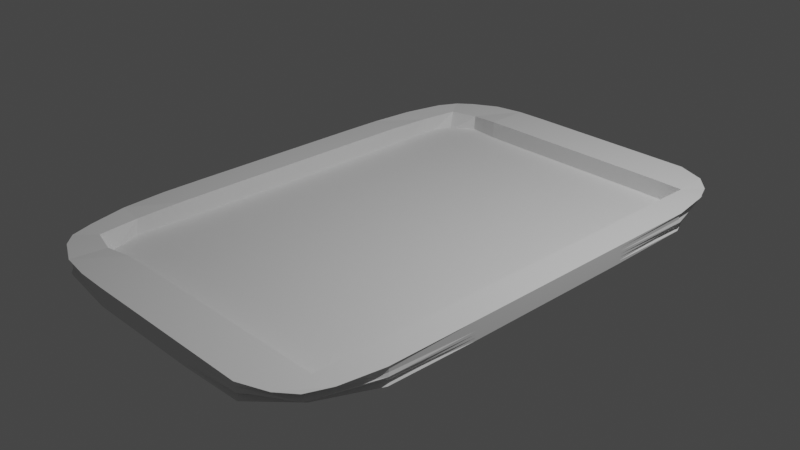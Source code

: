 # Source: Tray.blend  (saved by Blender 3.6.13; exported with 4.5.12 LTS)
import bpy
from mathutils import Matrix  # noqa: F401  (used for matrix-valued properties, if any)

bpy.ops.wm.read_factory_settings(use_empty=True)
scene = bpy.context.scene
scene.name = 'Scene'

# ---- collections
col_collection = bpy.data.collections.new('Collection'); scene.collection.children.link(col_collection)

# ---- world
world_world = bpy.data.worlds.new('World'); scene.world = world_world
world_world.use_nodes = True; world_world.node_tree.nodes.clear()
_N = world_world.node_tree.nodes; _L = world_world.node_tree.links
n0 = _N.new('ShaderNodeOutputWorld'); n0.name = 'World Output'; n0.location = (300, 300)
n1 = _N.new('ShaderNodeBackground'); n1.name = 'Background'; n1.location = (10, 300)
n1.inputs[0].default_value = (0.05088, 0.05088, 0.05088, 1.0)
_L.new(n1.outputs[0], n0.inputs[0])
n0.is_active_output = True
world_world.color = (0.05088, 0.05088, 0.05088)
world_world.use_sun_shadow = False
world_world.sun_shadow_jitter_overblur = 0.0

# ---- cameras
cam_camera = bpy.data.cameras.new('Camera')
cam_camera.clip_end = 100.0
cam_camera.ortho_scale = 7.314

# ---- lights
light_light = bpy.data.lights.new('Light', 'POINT')
light_light.transmission_factor = 0.0
light_light.energy = 1000.0
light_light.shadow_soft_size = 0.1
light_light.shadow_maximum_resolution = 0.006
light_light.use_absolute_resolution = True

# ---- meshes
me_cube = bpy.data.meshes.new('Cube')
me_cube.from_pydata([(-0.8518, -0.8519, -0.8603), (-0.8911, -0.8869, 0.8559), (-0.8605, 0.8606, -0.8737), (-0.8869, 0.8912, 0.856), (0.8653, -0.8661, -0.8824), (0.9047, -0.9062, 0.8715), (0.8661, 0.8654, -0.8825), (0.9065, 0.9043, 0.8715), (-0.9526, 0.6529, -0.9539), (-1.0, 0.3333, -1.0), (-1.0, -2.98e-08, -1.0), (-1.0, -0.3333, -1.0), (-0.9539, -0.6542, -0.9543), (-0.8603, -0.8596, -0.6276), (-0.8676, -0.8674, -0.3233), (-0.8446, -0.8444, 0.0005498), (-0.8552, -0.855, 0.3243), (-0.8738, -0.8731, 0.6313), (-0.9799, -0.664, 0.9604), (-1.0, -0.3333, 1.0), (-1.0, 2.98e-08, 1.0), (-1.0, 0.3333, 1.0), (-0.9811, 0.6643, 0.9647), (-0.8732, 0.8742, 0.6318), (-0.8554, 0.8557, 0.3245), (-0.845, 0.845, 0.0002891), (-0.8682, 0.8682, -0.3244), (-0.8625, 0.8626, -0.632), (0.6646, 0.9922, -0.9923), (0.3333, 1.0, -1.0), (-2.98e-08, 1.0, -1.0), (-0.3333, 1.0, -1.0), (-0.6532, 0.9535, -0.9549), (-0.6631, 0.9795, 0.9611), (-0.3333, 1.0, 1.0), (2.98e-08, 1.0, 1.0), (0.3333, 1.0, 1.0), (0.6667, 1.0, 1.0), (0.8946, 0.894, 0.6356), (0.8794, 0.8793, 0.3257), (0.9002, 0.9002, -0.001263), (0.8745, 0.8745, -0.3301), (0.8517, 0.8515, -0.6364), (0.9918, -0.6645, -0.9919), (1.0, -0.3333, -1.0), (1.0, 2.98e-08, -1.0), (1.0, 0.3333, -1.0), (0.9916, 0.6643, -0.9918), (1.0, 0.6667, 1.0), (1.0, 0.3333, 1.0), (1.0, -2.98e-08, 1.0), (1.0, -0.3333, 1.0), (1.0, -0.6667, 1.0), (0.8941, -0.8945, 0.6356), (0.8793, -0.8794, 0.3257), (0.9002, -0.9002, -0.001263), (0.8745, -0.8745, -0.3301), (0.8515, -0.8517, -0.6364), (-0.6553, -0.9556, -0.9554), (-0.3333, -1.0, -1.0), (2.98e-08, -1.0, -1.0), (0.3333, -1.0, -1.0), (0.6644, -0.992, -0.9922), (0.6667, -1.0, 1.0), (0.3333, -1.0, 1.0), (-2.98e-08, -1.0, 1.0), (-0.3333, -1.0, 1.0), (-0.6644, -0.9815, 0.9654), (-0.666, 0.6655, -0.9986), (-0.6667, 0.3333, -1.0), (-0.6667, -2.98e-08, -1.0), (-0.6667, -0.3333, -1.0), (-0.6655, -0.666, -0.9986), (-0.3333, 0.6667, -1.0), (-0.3333, 0.3333, -1.0), (-0.3333, -2.98e-08, -1.0), (-0.3333, -0.3333, -1.0), (-0.3333, -0.6667, -1.0), (-1.987e-08, 0.6667, -1.0), (-9.934e-09, 0.3333, -1.0), (8.882e-16, -2.98e-08, -1.0), (9.934e-09, -0.3333, -1.0), (1.987e-08, -0.6667, -1.0), (0.3333, 0.6667, -1.0), (0.3333, 0.3333, -1.0), (0.3333, -2.98e-08, -1.0), (0.3333, -0.3333, -1.0), (0.3333, -0.6667, -1.0), (0.6667, 0.6667, -1.0), (0.6667, 0.3333, -1.0), (0.6667, -2.98e-08, -1.0), (0.6667, -0.3333, -1.0), (0.6667, -0.6667, -1.0), (0.646, -0.9787, -0.6619), (0.3333, -1.0, -0.6667), (-0.3341, -1.0, -0.6667), (-0.6507, -0.9786, -0.6556), (0.6561, -0.9894, -0.3332), (0.3333, -1.0, -0.3333), (-0.3333, -1.0, -0.3333), (-0.6507, -0.9832, -0.3306), (0.6655, -0.9988, -1.359e-05), (0.3333, -1.0, -9.934e-09), (-0.3372, -0.9998, 2.379e-06), (-0.6425, -0.9753, 0.0002543), (0.6591, -0.9925, 0.3327), (0.3333, -1.0, 0.3333), (-0.3333, -1.0, 0.3333), (-0.6451, -0.9782, 0.3309), (0.6595, -0.9929, 0.6646), (0.3333, -1.0, 0.6667), (-0.3338, -1.0, 0.6667), (-0.645, -0.9772, 0.6587), (0.9786, 0.6458, -0.6618), (1.0, 0.3333, -0.6667), (1.0, -0.3333, -0.6667), (0.9785, -0.6459, -0.6618), (0.9904, 0.6571, -0.3332), (1.0, 0.3333, -0.3333), (1.0, -0.3333, -0.3333), (0.9904, -0.6571, -0.3332), (0.9993, 0.6659, -7.495e-06), (1.0, 0.3333, -2.98e-08), (1.0, -0.3333, -2.98e-08), (0.9993, -0.6659, -7.494e-06), (0.9939, 0.6605, 0.3329), (1.0, 0.3333, 0.3333), (1.0, -0.3333, 0.3333), (0.9939, -0.6606, 0.3329), (0.994, 0.6606, 0.6649), (1.0, 0.3333, 0.6667), (1.0, -0.3333, 0.6667), (0.994, -0.6607, 0.6649), (-0.6402, 0.9684, -0.6536), (-0.334, 0.9999, -0.6666), (0.3333, 1.0, -0.6667), (0.646, 0.9787, -0.6619), (-0.6431, 0.9756, -0.33), (-0.3333, 1.0, -0.3333), (0.3333, 1.0, -0.3333), (0.6561, 0.9894, -0.3332), (-0.6299, 0.9628, 0.0003572), (-0.337, 0.9996, 3.807e-06), (0.3333, 1.0, -2.98e-08), (0.6655, 0.9988, -1.36e-05), (-0.6384, 0.9716, 0.3309), (-0.3333, 1.0, 0.3333), (0.3333, 1.0, 0.3333), (0.6591, 0.9924, 0.3327), (-0.6433, 0.9758, 0.6585), (-0.3338, 1.0, 0.6667), (0.3333, 1.0, 0.6667), (0.6595, 0.9928, 0.6646), (-0.9676, -0.6396, -0.6526), (-0.9999, -0.3343, -0.6666), (-0.9999, 0.3343, -0.6666), (-0.9678, 0.6399, -0.6533), (-0.9763, -0.6437, -0.3298), (-1.0, -0.3333, -0.3333), (-1.0, 0.3333, -0.3333), (-0.9764, 0.6439, -0.3301), (-0.9642, -0.6312, 0.0003807), (-0.9998, -0.3353, 2.158e-06), (-0.9998, 0.3353, 1.424e-06), (-0.9642, 0.6312, 0.0002646), (-0.9725, -0.6394, 0.3304), (-1.0, -0.3333, 0.3333), (-1.0, 0.3333, 0.3333), (-0.9721, 0.639, 0.3307), (-0.9736, -0.6429, 0.6544), (-1.0, -0.334, 0.6666), (-1.0, 0.334, 0.6667), (-0.9764, 0.6443, 0.6586), (-0.9344, 0.8137, 0.9489), (0.8236, 0.9603, 0.982), (0.9621, -0.8241, 0.9829), (-0.8138, -0.9347, 0.9492), (-0.9297, -0.8058, 0.9143), (-0.9973, -0.5, 0.9996), (-1.0, -0.1667, 1.0), (-1.0, 0.1667, 1.0), (-0.9971, 0.5, 0.9993), (-0.8058, 0.93, 0.9149), (-0.5, 0.9973, 0.9995), (-0.1667, 1.0, 1.0), (0.1667, 1.0, 1.0), (0.5, 1.0, 1.0), (0.9612, 0.8217, 0.9805), (1.0, 0.5, 1.0), (1.0, 0.1667, 1.0), (1.0, -0.1667, 1.0), (1.0, -0.5, 1.0), (0.821, -0.9592, 0.9783), (0.5, -1.0, 1.0), (0.1667, -1.0, 1.0), (-0.1667, -1.0, 1.0), (-0.5, -0.9974, 0.9994), (0.6667, -0.8333, 1.0), (0.6667, 0.8333, 1.0), (0.3333, -0.8333, 1.0), (0.3333, 0.8333, 1.0), (-2.484e-08, -0.8333, 1.0), (2.484e-08, 0.8333, 1.0), (-0.3333, -0.8333, 1.0), (-0.3333, 0.8333, 1.0), (-0.6657, -0.8456, 0.73), (-0.6661, 0.8464, 0.71), (0.8333, 0.6667, 1.0), (0.8333, 0.3333, 1.0), (0.8333, -2.98e-08, 1.0), (0.8333, -0.3333, 1.0), (0.8333, -0.6667, 1.0), (-0.8457, 0.6659, 0.724), (-0.8333, 0.3333, 1.0), (-0.8333, 0.0, 1.0), (-0.8333, -0.3333, 1.0), (-0.8467, -0.6664, 0.7021), (-0.8343, -0.5, 0.9788), (-0.8333, -0.1667, 1.0), (-0.8333, 0.1667, 1.0), (-0.8344, 0.5, 0.9779), (-0.8174, 0.8191, 0.6999), (-0.5, 0.8343, 0.9795), (-0.1667, 0.8333, 1.0), (0.1667, 0.8333, 1.0), (0.5, 0.8333, 1.0), (0.8333, -0.5, 1.0), (0.8333, -0.1667, 1.0), (0.8333, 0.1667, 1.0), (0.8333, 0.5, 1.0), (0.832, 0.8319, 0.9652), (-0.5, -0.8343, 0.9804), (-0.1667, -0.8333, 1.0), (0.1667, -0.8333, 1.0), (0.5, -0.8333, 1.0), (0.832, -0.832, 0.9662), (-0.819, -0.8174, 0.6985), (-0.8333, -0.5, -2.471), (-0.844, -0.6787, -2.027), (-0.8333, -0.3333, -2.471), (-0.8333, -0.1667, -2.471), (-0.8333, 0.0, -2.471), (-0.8333, 0.1667, -2.471), (-0.8333, 0.3333, -2.471), (-0.8333, 0.5, -2.471), (-0.8367, 0.6715, -1.855), (-0.7781, 0.7782, -1.153), (-0.6764, 0.8444, -2.001), (-0.5, 0.8333, -2.471), (-0.3333, 0.8333, -2.471), (-0.1667, 0.8333, -2.471), (2.484e-08, 0.8333, -2.471), (0.1667, 0.8333, -2.471), (0.3333, 0.8333, -2.471), (0.5, 0.8333, -2.471), (0.6646, 0.8312, -1.711), (0.8333, -0.5, -2.471), (0.8319, -0.6652, -1.942), (0.8333, -0.3333, -2.471), (0.8333, -0.1667, -2.471), (0.8333, -2.98e-08, -2.471), (0.8333, 0.1667, -2.471), (0.8333, 0.3333, -2.471), (0.8333, 0.5, -2.471), (0.8374, 0.6707, -2.076), (0.7854, 0.7854, -1.359), (-0.5, -0.8333, -2.471), (-0.3333, -0.8333, -2.471), (-0.6687, -0.8367, -1.82), (-0.1667, -0.8333, -2.471), (-2.484e-08, -0.8333, -2.471), (0.1667, -0.8333, -2.471), (0.3333, -0.8333, -2.471), (0.5, -0.8333, -2.471), (0.6726, -0.8392, -1.897), (0.7854, -0.7854, -1.307), (-0.7781, -0.7781, -1.162)], [], [(172, 22, 173, 3, 23), (152, 37, 174, 7, 38), (132, 52, 175, 5, 53), (112, 67, 176, 1, 17), (92, 43, 4, 62), (236, 177, 1, 176), (235, 197, 63, 192), (234, 199, 64, 193), (233, 201, 65, 194), (232, 203, 66, 195), (231, 205, 67, 196), (221, 173, 22, 212), (220, 181, 21, 213), (219, 180, 20, 214), (218, 179, 19, 215), (217, 178, 18, 216), (12, 72, 58, 0), (72, 77, 59, 58), (77, 82, 60, 59), (82, 87, 61, 60), (87, 92, 62, 61), (2, 32, 68, 8), (8, 68, 69, 9), (9, 69, 70, 10), (10, 70, 71, 11), (11, 71, 72, 12), (32, 31, 73, 68), (68, 73, 74, 69), (69, 74, 75, 70), (70, 75, 76, 71), (71, 76, 77, 72), (31, 30, 78, 73), (73, 78, 79, 74), (74, 79, 80, 75), (75, 80, 81, 76), (76, 81, 82, 77), (30, 29, 83, 78), (78, 83, 84, 79), (79, 84, 85, 80), (80, 85, 86, 81), (81, 86, 87, 82), (29, 28, 88, 83), (83, 88, 89, 84), (84, 89, 90, 85), (85, 90, 91, 86), (86, 91, 92, 87), (28, 6, 47, 88), (88, 47, 46, 89), (89, 46, 45, 90), (90, 45, 44, 91), (91, 44, 43, 92), (58, 96, 13, 0), (96, 100, 14, 13), (100, 104, 15, 14), (104, 108, 16, 15), (108, 112, 17, 16), (4, 57, 93, 62), (62, 93, 94, 61), (59, 95, 96, 58), (57, 56, 97, 93), (93, 97, 98, 94), (95, 99, 100, 96), (56, 55, 101, 97), (97, 101, 102, 98), (99, 103, 104, 100), (55, 54, 105, 101), (101, 105, 106, 102), (103, 107, 108, 104), (54, 53, 109, 105), (105, 109, 110, 106), (107, 111, 112, 108), (53, 5, 192, 63, 109), (109, 63, 193, 64, 110), (99, 95, 59, 60, 61, 94, 98, 102, 106, 110, 64, 194, 65, 195, 66, 111, 107, 103), (111, 66, 196, 67, 112), (43, 116, 57, 4), (116, 120, 56, 57), (120, 124, 55, 56), (124, 128, 54, 55), (128, 132, 53, 54), (6, 42, 113, 47), (47, 113, 114, 46), (44, 115, 116, 43), (42, 41, 117, 113), (113, 117, 118, 114), (115, 119, 120, 116), (41, 40, 121, 117), (117, 121, 122, 118), (119, 123, 124, 120), (40, 39, 125, 121), (121, 125, 126, 122), (123, 127, 128, 124), (39, 38, 129, 125), (125, 129, 130, 126), (127, 131, 132, 128), (38, 7, 187, 48, 129), (129, 48, 188, 49, 130), (119, 115, 44, 45, 46, 114, 118, 122, 126, 130, 49, 189, 50, 190, 51, 131, 127, 123), (131, 51, 191, 52, 132), (28, 136, 42, 6), (136, 140, 41, 42), (140, 144, 40, 41), (144, 148, 39, 40), (148, 152, 38, 39), (2, 27, 133, 32), (32, 133, 134, 31), (29, 135, 136, 28), (27, 26, 137, 133), (133, 137, 138, 134), (135, 139, 140, 136), (26, 25, 141, 137), (137, 141, 142, 138), (139, 143, 144, 140), (25, 24, 145, 141), (141, 145, 146, 142), (143, 147, 148, 144), (24, 23, 149, 145), (145, 149, 150, 146), (147, 151, 152, 148), (23, 3, 182, 33, 149), (149, 33, 183, 34, 150), (139, 135, 29, 30, 31, 134, 138, 142, 146, 150, 34, 184, 35, 185, 36, 151, 147, 143), (151, 36, 186, 37, 152), (8, 156, 27, 2), (156, 160, 26, 27), (160, 164, 25, 26), (164, 168, 24, 25), (168, 172, 23, 24), (0, 13, 153, 12), (12, 153, 154, 11), (9, 155, 156, 8), (13, 14, 157, 153), (153, 157, 158, 154), (155, 159, 160, 156), (14, 15, 161, 157), (157, 161, 162, 158), (159, 163, 164, 160), (15, 16, 165, 161), (161, 165, 166, 162), (163, 167, 168, 164), (16, 17, 169, 165), (165, 169, 170, 166), (167, 171, 172, 168), (17, 1, 177, 18, 169), (169, 18, 178, 19, 170), (159, 155, 9, 10, 11, 154, 158, 162, 166, 170, 19, 179, 20, 180, 21, 171, 167, 163), (171, 21, 181, 22, 172), (215, 19, 178, 217), (214, 20, 179, 218), (213, 21, 180, 219), (212, 22, 181, 220), (33, 182, 221, 206), (182, 3, 173, 221), (224, 202, 251, 252), (34, 183, 222, 204), (183, 33, 206, 222), (35, 184, 223, 202), (184, 34, 204, 223), (36, 185, 224, 200), (185, 35, 202, 224), (37, 186, 225, 198), (186, 36, 200, 225), (191, 226, 211, 52), (51, 210, 226, 191), (190, 227, 210, 51), (50, 209, 227, 190), (189, 228, 209, 50), (49, 208, 228, 189), (188, 229, 208, 49), (48, 207, 229, 188), (187, 230, 207, 48), (7, 174, 230, 187), (174, 37, 198, 230), (203, 231, 196, 66), (201, 232, 195, 65), (199, 233, 194, 64), (197, 234, 193, 63), (175, 235, 192, 5), (52, 211, 235, 175), (205, 236, 176, 67), (216, 18, 177, 236), (239, 237, 238, 276, 268, 266, 267, 269, 270, 271, 272, 273, 274, 275, 257, 256, 258, 259, 260, 261, 262, 263, 264, 265, 255, 254, 253, 252, 251, 250, 249, 248, 247, 246, 245, 244, 243, 242, 241, 240), (233, 199, 272, 271), (229, 207, 264, 263), (201, 233, 271, 270), (221, 212, 245, 246), (198, 225, 254, 255), (207, 230, 265, 264), (217, 216, 238, 237), (225, 200, 253, 254), (234, 197, 274, 273), (206, 221, 246, 247), (215, 217, 237, 239), (211, 226, 256, 257), (199, 234, 273, 272), (226, 210, 258, 256), (230, 198, 255, 265), (218, 215, 239, 240), (235, 211, 257, 275), (204, 222, 248, 249), (214, 218, 240, 241), (210, 227, 259, 258), (222, 206, 247, 248), (231, 203, 267, 266), (227, 209, 260, 259), (197, 235, 275, 274), (205, 231, 266, 268), (219, 214, 241, 242), (202, 223, 250, 251), (213, 219, 242, 243), (209, 228, 261, 260), (216, 236, 276, 238), (223, 204, 249, 250), (232, 201, 270, 269), (228, 208, 262, 261), (236, 205, 268, 276), (203, 232, 269, 267), (220, 213, 243, 244), (200, 224, 252, 253), (212, 220, 244, 245), (208, 229, 263, 262)])
_uv = me_cube.uv_layers.new(name='UVMap')
_uv.uv.foreach_set('vector', [0.5833, 0.2083, 0.625, 0.2083, 0.625, 0.2292, 0.625, 0.25, 0.5833, 0.25, 0.5833, 0.4583, 0.625, 0.4583, 0.625, 0.4792, 0.625, 0.5, 0.5833, 0.5, 0.5833, 0.7083, 0.625, 0.7083, 0.625, 0.7292, 0.625, 0.75, 0.5833, 0.75, 0.5833, 0.9583, 0.625, 0.9583, 0.625, 0.9792, 0.625, 1.0, 0.5833, 1.0, 0.3333, 0.7083, 0.375, 0.7083, 0.375, 0.75, 0.3333, 0.75, 0.8542, 0.7292, 0.875, 0.7292, 0.875, 0.75, 0.8542, 0.75, 0.6458, 0.7292, 0.6667, 0.7292, 0.6667, 0.75, 0.6458, 0.75, 0.6875, 0.7292, 0.7083, 0.7292, 0.7083, 0.75, 0.6875, 0.75, 0.7292, 0.7292, 0.75, 0.7292, 0.75, 0.75, 0.7292, 0.75, 0.7708, 0.7292, 0.7917, 0.7292, 0.7917, 0.75, 0.7708, 0.75, 0.8125, 0.7292, 0.8333, 0.7292, 0.8333, 0.75, 0.8125, 0.75, 0.8542, 0.5208, 0.875, 0.5208, 0.875, 0.5417, 0.8542, 0.5417, 0.8542, 0.5625, 0.875, 0.5625, 0.875, 0.5833, 0.8542, 0.5833, 0.8542, 0.6042, 0.875, 0.6042, 0.875, 0.625, 0.8542, 0.625, 0.8542, 0.6458, 0.875, 0.6458, 0.875, 0.6667, 0.8542, 0.6667, 0.8542, 0.6875, 0.875, 0.6875, 0.875, 0.7083, 0.8542, 0.7083, 0.125, 0.7083, 0.1667, 0.7083, 0.1667, 0.75, 0.125, 0.75, 0.1667, 0.7083, 0.2083, 0.7083, 0.2083, 0.75, 0.1667, 0.75, 0.2083, 0.7083, 0.25, 0.7083, 0.25, 0.75, 0.2083, 0.75, 0.25, 0.7083, 0.2917, 0.7083, 0.2917, 0.75, 0.25, 0.75, 0.2917, 0.7083, 0.3333, 0.7083, 0.3333, 0.75, 0.2917, 0.75, 0.125, 0.5, 0.1667, 0.5, 0.1667, 0.5417, 0.125, 0.5417, 0.125, 0.5417, 0.1667, 0.5417, 0.1667, 0.5833, 0.125, 0.5833, 0.125, 0.5833, 0.1667, 0.5833, 0.1667, 0.625, 0.125, 0.625, 0.125, 0.625, 0.1667, 0.625, 0.1667, 0.6667, 0.125, 0.6667, 0.125, 0.6667, 0.1667, 0.6667, 0.1667, 0.7083, 0.125, 0.7083, 0.1667, 0.5, 0.2083, 0.5, 0.2083, 0.5417, 0.1667, 0.5417, 0.1667, 0.5417, 0.2083, 0.5417, 0.2083, 0.5833, 0.1667, 0.5833, 0.1667, 0.5833, 0.2083, 0.5833, 0.2083, 0.625, 0.1667, 0.625, 0.1667, 0.625, 0.2083, 0.625, 0.2083, 0.6667, 0.1667, 0.6667, 0.1667, 0.6667, 0.2083, 0.6667, 0.2083, 0.7083, 0.1667, 0.7083, 0.2083, 0.5, 0.25, 0.5, 0.25, 0.5417, 0.2083, 0.5417, 0.2083, 0.5417, 0.25, 0.5417, 0.25, 0.5833, 0.2083, 0.5833, 0.2083, 0.5833, 0.25, 0.5833, 0.25, 0.625, 0.2083, 0.625, 0.2083, 0.625, 0.25, 0.625, 0.25, 0.6667, 0.2083, 0.6667, 0.2083, 0.6667, 0.25, 0.6667, 0.25, 0.7083, 0.2083, 0.7083, 0.25, 0.5, 0.2917, 0.5, 0.2917, 0.5417, 0.25, 0.5417, 0.25, 0.5417, 0.2917, 0.5417, 0.2917, 0.5833, 0.25, 0.5833, 0.25, 0.5833, 0.2917, 0.5833, 0.2917, 0.625, 0.25, 0.625, 0.25, 0.625, 0.2917, 0.625, 0.2917, 0.6667, 0.25, 0.6667, 0.25, 0.6667, 0.2917, 0.6667, 0.2917, 0.7083, 0.25, 0.7083, 0.2917, 0.5, 0.3333, 0.5, 0.3333, 0.5417, 0.2917, 0.5417, 0.2917, 0.5417, 0.3333, 0.5417, 0.3333, 0.5833, 0.2917, 0.5833, 0.2917, 0.5833, 0.3333, 0.5833, 0.3333, 0.625, 0.2917, 0.625, 0.2917, 0.625, 0.3333, 0.625, 0.3333, 0.6667, 0.2917, 0.6667, 0.2917, 0.6667, 0.3333, 0.6667, 0.3333, 0.7083, 0.2917, 0.7083, 0.3333, 0.5, 0.375, 0.5, 0.375, 0.5417, 0.3333, 0.5417, 0.3333, 0.5417, 0.375, 0.5417, 0.375, 0.5833, 0.3333, 0.5833, 0.3333, 0.5833, 0.375, 0.5833, 0.375, 0.625, 0.3333, 0.625, 0.3333, 0.625, 0.375, 0.625, 0.375, 0.6667, 0.3333, 0.6667, 0.3333, 0.6667, 0.375, 0.6667, 0.375, 0.7083, 0.3333, 0.7083, 0.375, 0.9583, 0.4167, 0.9583, 0.4167, 1.0, 0.375, 1.0, 0.4167, 0.9583, 0.4583, 0.9583, 0.4583, 1.0, 0.4167, 1.0, 0.4583, 0.9583, 0.5, 0.9583, 0.5, 1.0, 0.4583, 1.0, 0.5, 0.9583, 0.5417, 0.9583, 0.5417, 1.0, 0.5, 1.0, 0.5417, 0.9583, 0.5833, 0.9583, 0.5833, 1.0, 0.5417, 1.0, 0.375, 0.75, 0.4167, 0.75, 0.4167, 0.7917, 0.375, 0.7917, 0.375, 0.7917, 0.4167, 0.7917, 0.4167, 0.8333, 0.375, 0.8333, 0.375, 0.9167, 0.4167, 0.9167, 0.4167, 0.9583, 0.375, 0.9583, 0.4167, 0.75, 0.4583, 0.75, 0.4583, 0.7917, 0.4167, 0.7917, 0.4167, 0.7917, 0.4583, 0.7917, 0.4583, 0.8333, 0.4167, 0.8333, 0.4167, 0.9167, 0.4583, 0.9167, 0.4583, 0.9583, 0.4167, 0.9583, 0.4583, 0.75, 0.5, 0.75, 0.5, 0.7917, 0.4583, 0.7917, 0.4583, 0.7917, 0.5, 0.7917, 0.5, 0.8333, 0.4583, 0.8333, 0.4583, 0.9167, 0.5, 0.9167, 0.5, 0.9583, 0.4583, 0.9583, 0.5, 0.75, 0.5417, 0.75, 0.5417, 0.7917, 0.5, 0.7917, 0.5, 0.7917, 0.5417, 0.7917, 0.5417, 0.8333, 0.5, 0.8333, 0.5, 0.9167, 0.5417, 0.9167, 0.5417, 0.9583, 0.5, 0.9583, 0.5417, 0.75, 0.5833, 0.75, 0.5833, 0.7917, 0.5417, 0.7917, 0.5417, 0.7917, 0.5833, 0.7917, 0.5833, 0.8333, 0.5417, 0.8333, 0.5417, 0.9167, 0.5833, 0.9167, 0.5833, 0.9583, 0.5417, 0.9583, 0.5833, 0.75, 0.625, 0.75, 0.625, 0.7708, 0.625, 0.7917, 0.5833, 0.7917, 0.5833, 0.7917, 0.625, 0.7917, 0.625, 0.8125, 0.625, 0.8333, 0.5833, 0.8333, 0.4583, 0.9167, 0.4167, 0.9167, 0.375, 0.9167, 0.375, 0.875, 0.375, 0.8333, 0.4167, 0.8333, 0.4583, 0.8333, 0.5, 0.8333, 0.5417, 0.8333, 0.5833, 0.8333, 0.625, 0.8333, 0.625, 0.8542, 0.625, 0.875, 0.625, 0.8958, 0.625, 0.9167, 0.5833, 0.9167, 0.5417, 0.9167, 0.5, 0.9167, 0.5833, 0.9167, 0.625, 0.9167, 0.625, 0.9375, 0.625, 0.9583, 0.5833, 0.9583, 0.375, 0.7083, 0.4167, 0.7083, 0.4167, 0.75, 0.375, 0.75, 0.4167, 0.7083, 0.4583, 0.7083, 0.4583, 0.75, 0.4167, 0.75, 0.4583, 0.7083, 0.5, 0.7083, 0.5, 0.75, 0.4583, 0.75, 0.5, 0.7083, 0.5417, 0.7083, 0.5417, 0.75, 0.5, 0.75, 0.5417, 0.7083, 0.5833, 0.7083, 0.5833, 0.75, 0.5417, 0.75, 0.375, 0.5, 0.4167, 0.5, 0.4167, 0.5417, 0.375, 0.5417, 0.375, 0.5417, 0.4167, 0.5417, 0.4167, 0.5833, 0.375, 0.5833, 0.375, 0.6667, 0.4167, 0.6667, 0.4167, 0.7083, 0.375, 0.7083, 0.4167, 0.5, 0.4583, 0.5, 0.4583, 0.5417, 0.4167, 0.5417, 0.4167, 0.5417, 0.4583, 0.5417, 0.4583, 0.5833, 0.4167, 0.5833, 0.4167, 0.6667, 0.4583, 0.6667, 0.4583, 0.7083, 0.4167, 0.7083, 0.4583, 0.5, 0.5, 0.5, 0.5, 0.5417, 0.4583, 0.5417, 0.4583, 0.5417, 0.5, 0.5417, 0.5, 0.5833, 0.4583, 0.5833, 0.4583, 0.6667, 0.5, 0.6667, 0.5, 0.7083, 0.4583, 0.7083, 0.5, 0.5, 0.5417, 0.5, 0.5417, 0.5417, 0.5, 0.5417, 0.5, 0.5417, 0.5417, 0.5417, 0.5417, 0.5833, 0.5, 0.5833, 0.5, 0.6667, 0.5417, 0.6667, 0.5417, 0.7083, 0.5, 0.7083, 0.5417, 0.5, 0.5833, 0.5, 0.5833, 0.5417, 0.5417, 0.5417, 0.5417, 0.5417, 0.5833, 0.5417, 0.5833, 0.5833, 0.5417, 0.5833, 0.5417, 0.6667, 0.5833, 0.6667, 0.5833, 0.7083, 0.5417, 0.7083, 0.5833, 0.5, 0.625, 0.5, 0.625, 0.5208, 0.625, 0.5417, 0.5833, 0.5417, 0.5833, 0.5417, 0.625, 0.5417, 0.625, 0.5625, 0.625, 0.5833, 0.5833, 0.5833, 0.4583, 0.6667, 0.4167, 0.6667, 0.375, 0.6667, 0.375, 0.625, 0.375, 0.5833, 0.4167, 0.5833, 0.4583, 0.5833, 0.5, 0.5833, 0.5417, 0.5833, 0.5833, 0.5833, 0.625, 0.5833, 0.625, 0.6042, 0.625, 0.625, 0.625, 0.6458, 0.625, 0.6667, 0.5833, 0.6667, 0.5417, 0.6667, 0.5, 0.6667, 0.5833, 0.6667, 0.625, 0.6667, 0.625, 0.6875, 0.625, 0.7083, 0.5833, 0.7083, 0.375, 0.4583, 0.4167, 0.4583, 0.4167, 0.5, 0.375, 0.5, 0.4167, 0.4583, 0.4583, 0.4583, 0.4583, 0.5, 0.4167, 0.5, 0.4583, 0.4583, 0.5, 0.4583, 0.5, 0.5, 0.4583, 0.5, 0.5, 0.4583, 0.5417, 0.4583, 0.5417, 0.5, 0.5, 0.5, 0.5417, 0.4583, 0.5833, 0.4583, 0.5833, 0.5, 0.5417, 0.5, 0.375, 0.25, 0.4167, 0.25, 0.4167, 0.2917, 0.375, 0.2917, 0.375, 0.2917, 0.4167, 0.2917, 0.4167, 0.3333, 0.375, 0.3333, 0.375, 0.4167, 0.4167, 0.4167, 0.4167, 0.4583, 0.375, 0.4583, 0.4167, 0.25, 0.4583, 0.25, 0.4583, 0.2917, 0.4167, 0.2917, 0.4167, 0.2917, 0.4583, 0.2917, 0.4583, 0.3333, 0.4167, 0.3333, 0.4167, 0.4167, 0.4583, 0.4167, 0.4583, 0.4583, 0.4167, 0.4583, 0.4583, 0.25, 0.5, 0.25, 0.5, 0.2917, 0.4583, 0.2917, 0.4583, 0.2917, 0.5, 0.2917, 0.5, 0.3333, 0.4583, 0.3333, 0.4583, 0.4167, 0.5, 0.4167, 0.5, 0.4583, 0.4583, 0.4583, 0.5, 0.25, 0.5417, 0.25, 0.5417, 0.2917, 0.5, 0.2917, 0.5, 0.2917, 0.5417, 0.2917, 0.5417, 0.3333, 0.5, 0.3333, 0.5, 0.4167, 0.5417, 0.4167, 0.5417, 0.4583, 0.5, 0.4583, 0.5417, 0.25, 0.5833, 0.25, 0.5833, 0.2917, 0.5417, 0.2917, 0.5417, 0.2917, 0.5833, 0.2917, 0.5833, 0.3333, 0.5417, 0.3333, 0.5417, 0.4167, 0.5833, 0.4167, 0.5833, 0.4583, 0.5417, 0.4583, 0.5833, 0.25, 0.625, 0.25, 0.625, 0.2708, 0.625, 0.2917, 0.5833, 0.2917, 0.5833, 0.2917, 0.625, 0.2917, 0.625, 0.3125, 0.625, 0.3333, 0.5833, 0.3333, 0.4583, 0.4167, 0.4167, 0.4167, 0.375, 0.4167, 0.375, 0.375, 0.375, 0.3333, 0.4167, 0.3333, 0.4583, 0.3333, 0.5, 0.3333, 0.5417, 0.3333, 0.5833, 0.3333, 0.625, 0.3333, 0.625, 0.3542, 0.625, 0.375, 0.625, 0.3958, 0.625, 0.4167, 0.5833, 0.4167, 0.5417, 0.4167, 0.5, 0.4167, 0.5833, 0.4167, 0.625, 0.4167, 0.625, 0.4375, 0.625, 0.4583, 0.5833, 0.4583, 0.375, 0.2083, 0.4167, 0.2083, 0.4167, 0.25, 0.375, 0.25, 0.4167, 0.2083, 0.4583, 0.2083, 0.4583, 0.25, 0.4167, 0.25, 0.4583, 0.2083, 0.5, 0.2083, 0.5, 0.25, 0.4583, 0.25, 0.5, 0.2083, 0.5417, 0.2083, 0.5417, 0.25, 0.5, 0.25, 0.5417, 0.2083, 0.5833, 0.2083, 0.5833, 0.25, 0.5417, 0.25, 0.375, 0.0, 0.4167, 0.0, 0.4167, 0.04167, 0.375, 0.04167, 0.375, 0.04167, 0.4167, 0.04167, 0.4167, 0.08333, 0.375, 0.08333, 0.375, 0.1667, 0.4167, 0.1667, 0.4167, 0.2083, 0.375, 0.2083, 0.4167, 0.0, 0.4583, 0.0, 0.4583, 0.04167, 0.4167, 0.04167, 0.4167, 0.04167, 0.4583, 0.04167, 0.4583, 0.08333, 0.4167, 0.08333, 0.4167, 0.1667, 0.4583, 0.1667, 0.4583, 0.2083, 0.4167, 0.2083, 0.4583, 0.0, 0.5, 0.0, 0.5, 0.04167, 0.4583, 0.04167, 0.4583, 0.04167, 0.5, 0.04167, 0.5, 0.08333, 0.4583, 0.08333, 0.4583, 0.1667, 0.5, 0.1667, 0.5, 0.2083, 0.4583, 0.2083, 0.5, 0.0, 0.5417, 0.0, 0.5417, 0.04167, 0.5, 0.04167, 0.5, 0.04167, 0.5417, 0.04167, 0.5417, 0.08333, 0.5, 0.08333, 0.5, 0.1667, 0.5417, 0.1667, 0.5417, 0.2083, 0.5, 0.2083, 0.5417, 0.0, 0.5833, 0.0, 0.5833, 0.04167, 0.5417, 0.04167, 0.5417, 0.04167, 0.5833, 0.04167, 0.5833, 0.08333, 0.5417, 0.08333, 0.5417, 0.1667, 0.5833, 0.1667, 0.5833, 0.2083, 0.5417, 0.2083, 0.5833, 0.0, 0.625, 0.0, 0.625, 0.02083, 0.625, 0.04167, 0.5833, 0.04167, 0.5833, 0.04167, 0.625, 0.04167, 0.625, 0.0625, 0.625, 0.08333, 0.5833, 0.08333, 0.4583, 0.1667, 0.4167, 0.1667, 0.375, 0.1667, 0.375, 0.125, 0.375, 0.08333, 0.4167, 0.08333, 0.4583, 0.08333, 0.5, 0.08333, 0.5417, 0.08333, 0.5833, 0.08333, 0.625, 0.08333, 0.625, 0.1042, 0.625, 0.125, 0.625, 0.1458, 0.625, 0.1667, 0.5833, 0.1667, 0.5417, 0.1667, 0.5, 0.1667, 0.5833, 0.1667, 0.625, 0.1667, 0.625, 0.1875, 0.625, 0.2083, 0.5833, 0.2083, 0.8542, 0.6667, 0.875, 0.6667, 0.875, 0.6875, 0.8542, 0.6875, 0.8542, 0.625, 0.875, 0.625, 0.875, 0.6458, 0.8542, 0.6458, 0.8542, 0.5833, 0.875, 0.5833, 0.875, 0.6042, 0.8542, 0.6042, 0.8542, 0.5417, 0.875, 0.5417, 0.875, 0.5625, 0.8542, 0.5625, 0.8333, 0.5, 0.8542, 0.5, 0.8542, 0.5208, 0.8333, 0.5208, 0.8542, 0.5, 0.875, 0.5, 0.875, 0.5208, 0.8542, 0.5208, 0.7292, 0.5208, 0.75, 0.5208, 0.75, 0.5208, 0.7292, 0.5208, 0.7917, 0.5, 0.8125, 0.5, 0.8125, 0.5208, 0.7917, 0.5208, 0.8125, 0.5, 0.8333, 0.5, 0.8333, 0.5208, 0.8125, 0.5208, 0.75, 0.5, 0.7708, 0.5, 0.7708, 0.5208, 0.75, 0.5208, 0.7708, 0.5, 0.7917, 0.5, 0.7917, 0.5208, 0.7708, 0.5208, 0.7083, 0.5, 0.7292, 0.5, 0.7292, 0.5208, 0.7083, 0.5208, 0.7292, 0.5, 0.75, 0.5, 0.75, 0.5208, 0.7292, 0.5208, 0.6667, 0.5, 0.6875, 0.5, 0.6875, 0.5208, 0.6667, 0.5208, 0.6875, 0.5, 0.7083, 0.5, 0.7083, 0.5208, 0.6875, 0.5208, 0.625, 0.6875, 0.6458, 0.6875, 0.6458, 0.7083, 0.625, 0.7083, 0.625, 0.6667, 0.6458, 0.6667, 0.6458, 0.6875, 0.625, 0.6875, 0.625, 0.6458, 0.6458, 0.6458, 0.6458, 0.6667, 0.625, 0.6667, 0.625, 0.625, 0.6458, 0.625, 0.6458, 0.6458, 0.625, 0.6458, 0.625, 0.6042, 0.6458, 0.6042, 0.6458, 0.625, 0.625, 0.625, 0.625, 0.5833, 0.6458, 0.5833, 0.6458, 0.6042, 0.625, 0.6042, 0.625, 0.5625, 0.6458, 0.5625, 0.6458, 0.5833, 0.625, 0.5833, 0.625, 0.5417, 0.6458, 0.5417, 0.6458, 0.5625, 0.625, 0.5625, 0.625, 0.5208, 0.6458, 0.5208, 0.6458, 0.5417, 0.625, 0.5417, 0.625, 0.5, 0.6458, 0.5, 0.6458, 0.5208, 0.625, 0.5208, 0.6458, 0.5, 0.6667, 0.5, 0.6667, 0.5208, 0.6458, 0.5208, 0.7917, 0.7292, 0.8125, 0.7292, 0.8125, 0.75, 0.7917, 0.75, 0.75, 0.7292, 0.7708, 0.7292, 0.7708, 0.75, 0.75, 0.75, 0.7083, 0.7292, 0.7292, 0.7292, 0.7292, 0.75, 0.7083, 0.75, 0.6667, 0.7292, 0.6875, 0.7292, 0.6875, 0.75, 0.6667, 0.75, 0.625, 0.7292, 0.6458, 0.7292, 0.6458, 0.75, 0.625, 0.75, 0.625, 0.7083, 0.6458, 0.7083, 0.6458, 0.7292, 0.625, 0.7292, 0.8333, 0.7292, 0.8542, 0.7292, 0.8542, 0.75, 0.8333, 0.75, 0.8542, 0.7083, 0.875, 0.7083, 0.875, 0.7292, 0.8542, 0.7292, 0.8542, 0.6667, 0.8542, 0.6875, 0.8542, 0.7083, 0.8542, 0.7292, 0.8333, 0.7292, 0.8125, 0.7292, 0.7917, 0.7292, 0.7708, 0.7292, 0.75, 0.7292, 0.7292, 0.7292, 0.7083, 0.7292, 0.6875, 0.7292, 0.6667, 0.7292, 0.6458, 0.7292, 0.6458, 0.7083, 0.6458, 0.6875, 0.6458, 0.6667, 0.6458, 0.6458, 0.6458, 0.625, 0.6458, 0.6042, 0.6458, 0.5833, 0.6458, 0.5625, 0.6458, 0.5417, 0.6458, 0.5208, 0.6667, 0.5208, 0.6875, 0.5208, 0.7083, 0.5208, 0.7292, 0.5208, 0.75, 0.5208, 0.7708, 0.5208, 0.7917, 0.5208, 0.8125, 0.5208, 0.8333, 0.5208, 0.8542, 0.5208, 0.8542, 0.5417, 0.8542, 0.5625, 0.8542, 0.5833, 0.8542, 0.6042, 0.8542, 0.625, 0.8542, 0.6458, 0.7292, 0.7292, 0.7083, 0.7292, 0.7083, 0.7292, 0.7292, 0.7292, 0.6458, 0.5625, 0.6458, 0.5417, 0.6458, 0.5417, 0.6458, 0.5625, 0.75, 0.7292, 0.7292, 0.7292, 0.7292, 0.7292, 0.75, 0.7292, 0.8542, 0.5208, 0.8542, 0.5417, 0.8542, 0.5417, 0.8542, 0.5208, 0.6667, 0.5208, 0.6875, 0.5208, 0.6875, 0.5208, 0.6667, 0.5208, 0.6458, 0.5417, 0.6458, 0.5208, 0.6458, 0.5208, 0.6458, 0.5417, 0.8542, 0.6875, 0.8542, 0.7083, 0.8542, 0.7083, 0.8542, 0.6875, 0.6875, 0.5208, 0.7083, 0.5208, 0.7083, 0.5208, 0.6875, 0.5208, 0.6875, 0.7292, 0.6667, 0.7292, 0.6667, 0.7292, 0.6875, 0.7292, 0.8333, 0.5208, 0.8542, 0.5208, 0.8542, 0.5208, 0.8333, 0.5208, 0.8542, 0.6667, 0.8542, 0.6875, 0.8542, 0.6875, 0.8542, 0.6667, 0.6458, 0.7083, 0.6458, 0.6875, 0.6458, 0.6875, 0.6458, 0.7083, 0.7083, 0.7292, 0.6875, 0.7292, 0.6875, 0.7292, 0.7083, 0.7292, 0.6458, 0.6875, 0.6458, 0.6667, 0.6458, 0.6667, 0.6458, 0.6875, 0.6458, 0.5208, 0.6667, 0.5208, 0.6667, 0.5208, 0.6458, 0.5208, 0.8542, 0.6458, 0.8542, 0.6667, 0.8542, 0.6667, 0.8542, 0.6458, 0.6458, 0.7292, 0.6458, 0.7083, 0.6458, 0.7083, 0.6458, 0.7292, 0.7917, 0.5208, 0.8125, 0.5208, 0.8125, 0.5208, 0.7917, 0.5208, 0.8542, 0.625, 0.8542, 0.6458, 0.8542, 0.6458, 0.8542, 0.625, 0.6458, 0.6667, 0.6458, 0.6458, 0.6458, 0.6458, 0.6458, 0.6667, 0.8125, 0.5208, 0.8333, 0.5208, 0.8333, 0.5208, 0.8125, 0.5208, 0.8125, 0.7292, 0.7917, 0.7292, 0.7917, 0.7292, 0.8125, 0.7292, 0.6458, 0.6458, 0.6458, 0.625, 0.6458, 0.625, 0.6458, 0.6458, 0.6667, 0.7292, 0.6458, 0.7292, 0.6458, 0.7292, 0.6667, 0.7292, 0.8333, 0.7292, 0.8125, 0.7292, 0.8125, 0.7292, 0.8333, 0.7292, 0.8542, 0.6042, 0.8542, 0.625, 0.8542, 0.625, 0.8542, 0.6042, 0.75, 0.5208, 0.7708, 0.5208, 0.7708, 0.5208, 0.75, 0.5208, 0.8542, 0.5833, 0.8542, 0.6042, 0.8542, 0.6042, 0.8542, 0.5833, 0.6458, 0.625, 0.6458, 0.6042, 0.6458, 0.6042, 0.6458, 0.625, 0.8542, 0.7083, 0.8542, 0.7292, 0.8542, 0.7292, 0.8542, 0.7083, 0.7708, 0.5208, 0.7917, 0.5208, 0.7917, 0.5208, 0.7708, 0.5208, 0.7708, 0.7292, 0.75, 0.7292, 0.75, 0.7292, 0.7708, 0.7292, 0.6458, 0.6042, 0.6458, 0.5833, 0.6458, 0.5833, 0.6458, 0.6042, 0.8542, 0.7292, 0.8333, 0.7292, 0.8333, 0.7292, 0.8542, 0.7292, 0.7917, 0.7292, 0.7708, 0.7292, 0.7708, 0.7292, 0.7917, 0.7292, 0.8542, 0.5625, 0.8542, 0.5833, 0.8542, 0.5833, 0.8542, 0.5625, 0.7083, 0.5208, 0.7292, 0.5208, 0.7292, 0.5208, 0.7083, 0.5208, 0.8542, 0.5417, 0.8542, 0.5625, 0.8542, 0.5625, 0.8542, 0.5417, 0.6458, 0.5833, 0.6458, 0.5625, 0.6458, 0.5625, 0.6458, 0.5833])
me_cube.use_mirror_y = True
me_cube.update()

# ---- objects
ob_light = bpy.data.objects.new('Light', light_light)
ob_camera = bpy.data.objects.new('Camera', cam_camera)
ob_cube = bpy.data.objects.new('Cube', me_cube)

# ---- transforms, parenting, visibility, modifiers, constraints
ob_light.location = (4.076, 1.005, 5.904)
ob_light.rotation_euler = (0.6503, 0.05522, 1.866)
ob_light.lock_rotations_4d = False
ob_light.empty_display_type = 'ARROWS'
ob_light.color = (0.0, 0.0, 0.0, 0.0)
ob_light.lineart.crease_threshold = 0.0
ob_camera.location = (7.359, -6.926, 4.958)
ob_camera.rotation_euler = (1.109, 0.0, 0.8149)
ob_camera.lock_rotations_4d = False
ob_camera.empty_display_type = 'ARROWS'
ob_camera.color = (0.0, 0.0, 0.0, 0.0)
ob_camera.display_type = 'WIRE'
ob_camera.lineart.crease_threshold = 0.0
ob_cube.location = (0.0, 0.0, 0.0)
ob_cube.scale = (2.0, 3.0, 0.1)
ob_cube.use_mesh_mirror_y = True

# ---- collection membership
col_collection.objects.link(ob_light)
col_collection.objects.link(ob_camera)
col_collection.objects.link(ob_cube)

# ---- scene / render settings (as saved in the file)
scene.camera = ob_camera
scene.frame_start = 1; scene.frame_end = 250; scene.frame_set(1)
scene.render.engine = 'BLENDER_EEVEE_NEXT'
scene.cycles.sampling_pattern = 'TABULATED_SOBOL'
scene.view_settings.view_transform = 'Filmic'
bpy.context.view_layer.update()

